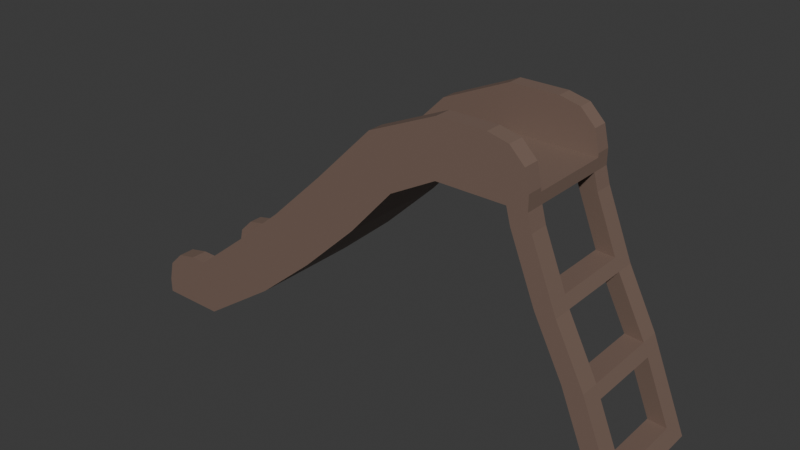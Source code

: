 # Source: slide.blend  (saved by Blender 5.1.29; exported with 4.5.12 LTS)
import bpy
from mathutils import Matrix  # noqa: F401  (used for matrix-valued properties, if any)

bpy.ops.wm.read_factory_settings(use_empty=True)
scene = bpy.context.scene
scene.name = 'Scene'

# ---- collections
col_collection = bpy.data.collections.new('Collection'); scene.collection.children.link(col_collection)

# ---- materials (node trees are filled in below, after node groups)
mat_material = bpy.data.materials.new('Material')
mat_material.alpha_threshold = 0.0
mat_material.use_backface_culling_lightprobe_volume = False
mat_material.roughness = 0.5
mat_material.line_color = (0.0, 0.0, 0.0, 1.0)

# ---- material node trees
mat_material.use_nodes = True; mat_material.node_tree.nodes.clear()
_N = mat_material.node_tree.nodes; _L = mat_material.node_tree.links
n0 = _N.new('ShaderNodeOutputMaterial'); n0.name = 'Material Output'; n0.location = (200, 100)
n1 = _N.new('ShaderNodeBsdfPrincipled'); n1.name = 'Principled BSDF'; n1.location = (-200, 100)
n1.inputs[0].default_value = (0.1981, 0.1329, 0.1046, 1.0)
_L.new(n1.outputs[0], n0.inputs[0])
n0.is_active_output = True

# ---- world
world_world = bpy.data.worlds.new('World'); scene.world = world_world
world_world.use_nodes = True; world_world.node_tree.nodes.clear()
_N = world_world.node_tree.nodes; _L = world_world.node_tree.links
n0 = _N.new('ShaderNodeOutputWorld'); n0.name = 'World Output'; n0.location = (200, 100)
n1 = _N.new('ShaderNodeBackground'); n1.name = 'Background'; n1.location = (-200, 100)
n1.inputs[0].default_value = (0.05088, 0.05088, 0.05088, 1.0)
_L.new(n1.outputs[0], n0.inputs[0])
n0.is_active_output = True
world_world.color = (0.05088, 0.05088, 0.05088)
world_world.sun_shadow_jitter_overblur = 0.0

# ---- meshes
me_plane = bpy.data.meshes.new('Plane')
me_plane.from_pydata([(2.533, 1.148, 0.1268), (2.533, -0.2129, 0.1268), (2.768, 1.148, 0.1318), (2.768, -0.2129, 0.1318), (2.692, 1.148, 0.3213), (2.457, 1.148, 0.3163), (2.457, -0.2129, 0.3163), (2.692, -0.2129, 0.3213), (2.457, 0.9502, 0.3163), (2.457, 0.03249, 0.3163), (2.692, 0.01885, 0.3213), (2.692, 0.9211, 0.3213), (2.395, 1.148, 1.051), (2.16, 1.148, 1.046), (2.16, 0.03249, 1.046), (2.16, -0.2129, 1.046), (2.395, -0.2129, 1.051), (2.395, 0.9211, 1.051), (2.16, 0.9502, 1.046), (2.395, 0.01885, 1.051), (2.335, 1.148, 1.2), (2.1, 1.148, 1.195), (2.1, 0.03249, 1.195), (2.1, -0.2129, 1.195), (2.335, -0.2129, 1.2), (2.335, 0.9211, 1.2), (2.1, 0.9502, 1.195), (2.335, 0.01885, 1.2), (1.987, 1.148, 1.874), (1.752, 1.148, 1.869), (1.752, 0.03249, 1.869), (1.752, -0.2129, 1.869), (1.987, -0.2129, 1.874), (1.987, 0.9211, 1.874), (1.752, 0.9502, 1.869), (1.987, 0.01885, 1.874), (1.93, 1.148, 2.014), (1.695, 1.148, 2.009), (1.695, 0.03249, 2.009), (1.695, -0.2129, 2.009), (1.93, -0.2129, 2.014), (1.93, 0.9211, 2.014), (1.695, 0.9502, 2.009), (1.93, 0.01885, 2.014), (1.676, 1.148, 2.643), (1.442, 1.148, 2.638), (1.442, 0.03249, 2.638), (1.442, -0.2129, 2.638), (1.676, -0.2129, 2.643), (1.676, 0.9211, 2.643), (1.442, 0.9502, 2.638), (1.676, 0.01885, 2.643), (1.623, 1.148, 2.837), (1.389, 1.148, 2.837), (1.389, 0.03249, 2.837), (1.389, -0.2129, 2.837), (1.623, -0.2129, 2.837), (1.623, 0.9211, 2.837), (1.389, 0.9502, 2.837), (1.623, 0.01885, 2.837), (1.623, 1.148, 2.973), (1.389, 1.148, 2.973), (1.389, -0.01461, 2.973), (1.389, -0.2129, 2.973), (1.623, -0.2129, 2.973), (1.623, 0.9211, 2.973), (1.389, 0.968, 2.973), (1.623, 0.01885, 2.973), (0.5759, 0.03249, 2.837), (0.5759, -0.2129, 2.837), (0.5759, 1.148, 2.837), (0.5759, 0.9502, 2.837), (0.5759, -0.01461, 2.973), (0.5759, -0.2129, 2.973), (0.5759, 1.148, 2.973), (0.5759, 0.968, 2.973), (1.623, 0.968, 2.973), (1.623, -0.01461, 2.973), (0.5759, 1.148, 3.494), (0.5759, -0.01461, 3.494), (0.5759, -0.2129, 3.494), (0.5759, 0.968, 3.494), (0.02577, 0.03249, 2.537), (0.02577, -0.2129, 2.537), (0.02577, 1.148, 2.537), (0.02577, 0.9502, 2.537), (-0.03076, -0.01461, 2.66), (-0.03076, -0.2129, 2.66), (-0.03076, 1.148, 2.66), (-0.03076, 0.968, 2.66), (-0.2481, -0.01461, 3.135), (-0.2481, -0.2129, 3.135), (-0.2481, 1.148, 3.135), (-0.2481, 0.968, 3.135), (-0.5032, 0.03249, 1.947), (-0.5032, -0.2129, 1.947), (-0.5032, 1.148, 1.947), (-0.5032, 0.9502, 1.947), (-0.597, -0.01461, 2.045), (-0.597, -0.2129, 2.045), (-0.597, 1.148, 2.045), (-0.597, 0.968, 2.045), (-0.9573, -0.01461, 2.423), (-0.9573, -0.2129, 2.423), (-0.9573, 1.148, 2.423), (-0.9573, 0.968, 2.423), (-1.173, 0.03249, 1.308), (-1.173, -0.2129, 1.308), (-1.173, 1.148, 1.308), (-1.173, 0.9502, 1.308), (-1.266, -0.01461, 1.406), (-1.266, -0.2129, 1.406), (-1.266, 1.148, 1.406), (-1.266, 0.968, 1.406), (-1.627, -0.01461, 1.784), (-1.627, -0.2129, 1.784), (-1.627, 1.148, 1.784), (-1.627, 0.968, 1.784), (-1.877, 0.03249, 0.7149), (-1.877, -0.2129, 0.7149), (-1.877, 1.148, 0.7149), (-1.877, 0.9502, 0.7149), (-1.957, -0.01461, 0.8249), (-1.957, -0.2129, 0.8249), (-1.957, 1.148, 0.8249), (-1.957, 0.968, 0.8249), (-2.263, -0.01461, 1.248), (-2.263, -0.2129, 1.248), (-2.263, 1.148, 1.248), (-2.263, 0.968, 1.248), (-2.824, 0.03249, 0.06352), (-2.824, -0.2129, 0.06352), (-2.824, 1.148, 0.06352), (-2.824, 0.9502, 0.06352), (-2.847, -0.01461, 0.1974), (-2.847, -0.2129, 0.1974), (-2.847, 1.148, 0.1974), (-2.847, 0.968, 0.1974), (-2.934, -0.01461, 0.7119), (-2.934, -0.2129, 0.7119), (-2.934, 1.148, 0.7119), (-2.934, 0.968, 0.7119), (-3.607, 0.03249, 0.06532), (-3.607, -0.2129, 0.06532), (-3.607, 1.148, 0.06532), (-3.607, 0.9502, 0.06532), (-3.608, -0.01461, 0.2011), (-3.608, -0.2129, 0.2011), (-3.608, 1.148, 0.2011), (-3.608, 0.968, 0.2011), (-3.608, -0.01461, 0.2439), (-3.132, -0.01461, 0.7151), (-3.552, -0.01461, 0.4867), (-3.376, -0.01461, 0.661), (-3.132, -0.2129, 0.7151), (-3.608, -0.2129, 0.2439), (-3.376, -0.2129, 0.661), (-3.552, -0.2129, 0.4867), (-3.608, 1.148, 0.2439), (-3.132, 1.148, 0.7151), (-3.552, 1.148, 0.4867), (-3.376, 1.148, 0.661), (-3.132, 0.968, 0.7151), (-3.608, 0.968, 0.2439), (-3.376, 0.968, 0.661), (-3.552, 0.968, 0.4867), (1.147, 1.148, 3.494), (1.623, 1.148, 3.018), (1.39, 1.148, 3.437), (1.566, 1.148, 3.261), (1.623, -0.2129, 3.018), (1.147, -0.2129, 3.494), (1.566, -0.2129, 3.261), (1.39, -0.2129, 3.437), (1.623, 0.968, 3.018), (1.147, 0.968, 3.494), (1.566, 0.968, 3.261), (1.39, 0.968, 3.437), (1.147, -0.01461, 3.494), (1.623, -0.01461, 3.018), (1.39, -0.01461, 3.437), (1.566, -0.01461, 3.261)], [], [(0, 2, 3, 1), (11, 4, 12, 17), (2, 0, 5, 4), (3, 2, 4, 11, 10, 7), (0, 1, 6, 9, 8, 5), (1, 3, 7, 6), (11, 8, 9, 10), (15, 16, 24, 23), (8, 11, 17, 18), (10, 9, 14, 19), (9, 6, 15, 14), (7, 10, 19, 16), (5, 8, 18, 13), (6, 7, 16, 15), (4, 5, 13, 12), (21, 26, 34, 29), (27, 22, 30, 35), (13, 18, 14, 15, 23, 22, 26, 21), (12, 13, 21, 20), (19, 14, 18, 17), (29, 34, 42, 37), (35, 30, 34, 33), (23, 24, 32, 31), (20, 21, 29, 28), (26, 25, 33, 34), (24, 27, 35, 32), (25, 20, 28, 33), (22, 23, 31, 30), (27, 25, 26, 22), (25, 27, 24, 16, 19, 17, 12, 20), (38, 39, 47, 46), (41, 36, 44, 49), (31, 32, 40, 39), (28, 29, 37, 36), (38, 42, 34, 30), (32, 35, 43, 40), (33, 28, 36, 41), (30, 31, 39, 38), (48, 51, 59, 56), (50, 49, 57, 58), (43, 38, 46, 51), (37, 42, 50, 45), (39, 40, 48, 47), (36, 37, 45, 44), (42, 41, 49, 50), (40, 43, 51, 48), (49, 44, 52, 57), (46, 47, 55, 54), (51, 46, 54, 59), (45, 50, 58, 53), (47, 48, 56, 55), (44, 45, 53, 52), (43, 35, 33, 41), (43, 41, 42, 38), (59, 54, 58, 57), (52, 53, 61, 60), (59, 57, 65, 77, 67), (56, 59, 67, 64), (57, 52, 60, 76, 65), (55, 63, 73, 69), (62, 66, 75, 72), (61, 53, 70, 74), (55, 56, 64, 63), (78, 74, 88, 92), (71, 68, 82, 85), (75, 81, 93, 89), (72, 75, 89, 86), (54, 55, 69, 68), (58, 54, 68, 71), (53, 58, 71, 70), (76, 66, 62, 77, 65), (69, 73, 87, 83), (93, 92, 104, 105), (90, 86, 98, 102), (82, 83, 95, 94), (91, 90, 102, 103), (87, 91, 103, 99), (74, 70, 84, 88), (73, 80, 91, 87), (80, 79, 90, 91), (68, 69, 83, 82), (79, 72, 86, 90), (81, 78, 92, 93), (70, 71, 85, 84), (95, 99, 111, 107), (96, 97, 109, 108), (105, 104, 116, 117), (102, 98, 110, 114), (94, 95, 107, 106), (84, 85, 97, 96), (83, 87, 99, 95), (92, 88, 100, 104), (86, 89, 101, 98), (89, 93, 105, 101), (85, 82, 94, 97), (88, 84, 96, 100), (108, 109, 121, 120), (117, 116, 128, 129), (114, 110, 122, 126), (106, 107, 119, 118), (115, 114, 126, 127), (104, 100, 112, 116), (98, 101, 113, 110), (101, 105, 117, 113), (97, 94, 106, 109), (100, 96, 108, 112), (99, 103, 115, 111), (103, 102, 114, 115), (120, 121, 133, 132), (129, 128, 140, 141), (126, 122, 134, 138), (118, 119, 131, 130), (127, 126, 138, 139), (107, 111, 123, 119), (116, 112, 124, 128), (110, 113, 125, 122), (113, 117, 129, 125), (109, 106, 118, 121), (112, 108, 120, 124), (111, 115, 127, 123), (130, 131, 143, 142), (119, 123, 135, 131), (128, 124, 136, 140), (122, 125, 137, 134), (125, 129, 141, 137), (121, 118, 130, 133), (124, 120, 132, 136), (123, 127, 139, 135), (142, 143, 147, 146), (145, 142, 146, 149), (144, 145, 149, 148), (132, 133, 145, 144), (131, 135, 147, 143), (134, 137, 149, 146), (133, 130, 142, 145), (136, 132, 144, 148), (150, 155, 157, 152), (152, 157, 156, 153), (153, 156, 154, 151), (158, 163, 165, 160), (160, 165, 164, 161), (161, 164, 162, 159), (139, 138, 151, 154), (146, 147, 155, 150), (138, 134, 146, 150, 152, 153, 151), (135, 139, 154, 156, 157, 155, 147), (148, 149, 163, 158), (140, 136, 148, 158, 160, 161, 159), (141, 140, 159, 162), (137, 141, 162, 164, 165, 163, 149), (174, 167, 169, 176), (176, 169, 168, 177), (177, 168, 166, 175), (178, 171, 173, 180), (180, 173, 172, 181), (181, 172, 170, 179), (76, 60, 167, 174), (175, 166, 78, 81), (60, 74, 78, 166, 168, 169, 167), (170, 172, 173, 171, 80, 73, 64), (178, 79, 80, 171), (77, 179, 170, 64), (76, 174, 176, 177, 175, 81, 75), (77, 72, 79, 178, 180, 181, 179)])
_uv = me_plane.uv_layers.new(name='UVMap')
_uv.uv.foreach_set('vector', [0.0, 0.0, 0.0, 1.0, 1.0, 1.0, 1.0, 0.0, 0.1668, 1.0, 0.0, 1.0, 0.0, 1.0, 0.1668, 1.0, 0.0, 1.0, 0.0, 0.0, 0.0, 0.0, 0.0, 1.0, 1.0, 1.0, 0.0, 1.0, 0.0, 1.0, 0.1668, 1.0, 0.8297, 1.0, 1.0, 1.0, 0.0, 0.0, 1.0, 0.0, 1.0, 0.0, 0.8197, 0.0, 0.1454, 0.0, 0.0, 0.0, 1.0, 0.0, 1.0, 1.0, 1.0, 1.0, 1.0, 0.0, 0.1668, 1.0, 0.1454, 0.0, 0.8197, 0.0, 0.8297, 1.0, 1.0, 0.0, 1.0, 1.0, 1.0, 1.0, 1.0, 0.0, 0.1454, 0.0, 0.1668, 1.0, 0.1668, 1.0, 0.1454, 0.0, 0.8297, 1.0, 0.8197, 0.0, 0.8197, 0.0, 0.8297, 1.0, 0.8197, 0.0, 1.0, 0.0, 1.0, 0.0, 0.8197, 0.0, 1.0, 1.0, 0.8297, 1.0, 0.8297, 1.0, 1.0, 1.0, 0.0, 0.0, 0.1454, 0.0, 0.1454, 0.0, 0.0, 0.0, 1.0, 0.0, 1.0, 1.0, 1.0, 1.0, 1.0, 0.0, 0.0, 1.0, 0.0, 0.0, 0.0, 0.0, 0.0, 1.0, 0.0, 0.0, 0.1454, 0.0, 0.1454, 0.0, 0.0, 0.0, 0.8297, 1.0, 0.8197, 0.0, 0.8197, 0.0, 0.8297, 1.0, 0.0, 0.0, 0.1454, 0.0, 0.8197, 0.0, 1.0, 0.0, 1.0, 0.0, 0.8197, 0.0, 0.1454, 0.0, 0.0, 0.0, 0.0, 1.0, 0.0, 0.0, 0.0, 0.0, 0.0, 1.0, 0.8297, 1.0, 0.8197, 0.0, 0.1454, 0.0, 0.1668, 1.0, 0.0, 0.0, 0.1454, 0.0, 0.1454, 0.0, 0.0, 0.0, 0.8297, 1.0, 0.8197, 0.0, 0.1454, 0.0, 0.1668, 1.0, 1.0, 0.0, 1.0, 1.0, 1.0, 1.0, 1.0, 0.0, 0.0, 1.0, 0.0, 0.0, 0.0, 0.0, 0.0, 1.0, 0.1454, 0.0, 0.1668, 1.0, 0.1668, 1.0, 0.1454, 0.0, 1.0, 1.0, 0.8297, 1.0, 0.8297, 1.0, 1.0, 1.0, 0.1668, 1.0, 0.0, 1.0, 0.0, 1.0, 0.1668, 1.0, 0.8197, 0.0, 1.0, 0.0, 1.0, 0.0, 0.8197, 0.0, 0.8297, 1.0, 0.1668, 1.0, 0.1454, 0.0, 0.8197, 0.0, 0.1668, 1.0, 0.8297, 1.0, 1.0, 1.0, 1.0, 1.0, 0.8297, 1.0, 0.1668, 1.0, 0.0, 1.0, 0.0, 1.0, 0.8197, 0.0, 1.0, 0.0, 1.0, 0.0, 0.8197, 0.0, 0.1668, 1.0, 0.0, 1.0, 0.0, 1.0, 0.1668, 1.0, 1.0, 0.0, 1.0, 1.0, 1.0, 1.0, 1.0, 0.0, 0.0, 1.0, 0.0, 0.0, 0.0, 0.0, 0.0, 1.0, 0.8197, 0.0, 0.1454, 0.0, 0.1454, 0.0, 0.8197, 0.0, 1.0, 1.0, 0.8297, 1.0, 0.8297, 1.0, 1.0, 1.0, 0.1668, 1.0, 0.0, 1.0, 0.0, 1.0, 0.1668, 1.0, 0.8197, 0.0, 1.0, 0.0, 1.0, 0.0, 0.8197, 0.0, 1.0, 1.0, 0.8297, 1.0, 0.8297, 1.0, 1.0, 1.0, 0.1454, 0.0, 0.1668, 1.0, 0.1668, 1.0, 0.1454, 0.0, 0.8297, 1.0, 0.8197, 0.0, 0.8197, 0.0, 0.8297, 1.0, 0.0, 0.0, 0.1454, 0.0, 0.1454, 0.0, 0.0, 0.0, 1.0, 0.0, 1.0, 1.0, 1.0, 1.0, 1.0, 0.0, 0.0, 1.0, 0.0, 0.0, 0.0, 0.0, 0.0, 1.0, 0.1454, 0.0, 0.1668, 1.0, 0.1668, 1.0, 0.1454, 0.0, 1.0, 1.0, 0.8297, 1.0, 0.8297, 1.0, 1.0, 1.0, 0.1668, 1.0, 0.0, 1.0, 0.0, 1.0, 0.1668, 1.0, 0.8197, 0.0, 1.0, 0.0, 1.0, 0.0, 0.8197, 0.0, 0.8297, 1.0, 0.8197, 0.0, 0.8197, 0.0, 0.8297, 1.0, 0.0, 0.0, 0.1454, 0.0, 0.1454, 0.0, 0.0, 0.0, 1.0, 0.0, 1.0, 1.0, 1.0, 1.0, 1.0, 0.0, 0.0, 1.0, 0.0, 0.0, 0.0, 0.0, 0.0, 1.0, 0.8297, 1.0, 0.8297, 1.0, 0.1668, 1.0, 0.1668, 1.0, 0.8297, 1.0, 0.1668, 1.0, 0.1454, 0.0, 0.8197, 0.0, 0.8297, 1.0, 0.8197, 0.0, 0.1454, 0.0, 0.1668, 1.0, 0.0, 1.0, 0.0, 0.0, 0.0, 0.0, 0.0, 1.0, 0.8297, 1.0, 0.1668, 1.0, 0.1668, 1.0, 0.8197, 1.0, 0.8297, 1.0, 1.0, 1.0, 0.8297, 1.0, 0.8297, 1.0, 1.0, 1.0, 0.1668, 1.0, 0.0, 1.0, 0.0, 1.0, 0.1454, 1.0, 0.1668, 1.0, 1.0, 0.0, 1.0, 0.0, 1.0, 0.0, 1.0, 0.0, 0.8197, 0.0, 0.1454, 0.0, 0.1454, 0.0, 0.8197, 0.0, 0.0, 0.0, 0.0, 0.0, 0.0, 0.0, 0.0, 0.0, 1.0, 0.0, 1.0, 1.0, 1.0, 1.0, 1.0, 0.0, 0.0, 0.0, 0.0, 0.0, 0.0, 0.0, 0.0, 0.0, 0.1454, 0.0, 0.8197, 0.0, 0.8197, 0.0, 0.1454, 0.0, 0.1454, 0.0, 0.1454, 0.0, 0.1454, 0.0, 0.1454, 0.0, 0.8197, 0.0, 0.1454, 0.0, 0.1454, 0.0, 0.8197, 0.0, 0.8197, 0.0, 1.0, 0.0, 1.0, 0.0, 0.8197, 0.0, 0.1454, 0.0, 0.8197, 0.0, 0.8197, 0.0, 0.1454, 0.0, 0.0, 0.0, 0.1454, 0.0, 0.1454, 0.0, 0.0, 0.0, 0.1454, 1.0, 0.1454, 0.0, 0.8197, 0.0, 0.8197, 1.0, 0.1668, 1.0, 1.0, 0.0, 1.0, 0.0, 1.0, 0.0, 1.0, 0.0, 0.1454, 0.0, 0.0, 0.0, 0.0, 0.0, 0.1454, 0.0, 0.8197, 0.0, 0.8197, 0.0, 0.8197, 0.0, 0.8197, 0.0, 0.8197, 0.0, 1.0, 0.0, 1.0, 0.0, 0.8197, 0.0, 1.0, 0.0, 0.8197, 0.0, 0.8197, 0.0, 1.0, 0.0, 1.0, 0.0, 1.0, 0.0, 1.0, 0.0, 1.0, 0.0, 0.0, 0.0, 0.0, 0.0, 0.0, 0.0, 0.0, 0.0, 1.0, 0.0, 1.0, 0.0, 1.0, 0.0, 1.0, 0.0, 1.0, 0.0, 0.8197, 0.0, 0.8197, 0.0, 1.0, 0.0, 0.8197, 0.0, 1.0, 0.0, 1.0, 0.0, 0.8197, 0.0, 0.8197, 0.0, 0.8197, 0.0, 0.8197, 0.0, 0.8197, 0.0, 0.1454, 0.0, 0.0, 0.0, 0.0, 0.0, 0.1454, 0.0, 0.0, 0.0, 0.1454, 0.0, 0.1454, 0.0, 0.0, 0.0, 1.0, 0.0, 1.0, 0.0, 1.0, 0.0, 1.0, 0.0, 0.0, 0.0, 0.1454, 0.0, 0.1454, 0.0, 0.0, 0.0, 0.1454, 0.0, 0.0, 0.0, 0.0, 0.0, 0.1454, 0.0, 0.8197, 0.0, 0.8197, 0.0, 0.8197, 0.0, 0.8197, 0.0, 0.8197, 0.0, 1.0, 0.0, 1.0, 0.0, 0.8197, 0.0, 0.0, 0.0, 0.1454, 0.0, 0.1454, 0.0, 0.0, 0.0, 1.0, 0.0, 1.0, 0.0, 1.0, 0.0, 1.0, 0.0, 0.0, 0.0, 0.0, 0.0, 0.0, 0.0, 0.0, 0.0, 0.8197, 0.0, 0.1454, 0.0, 0.1454, 0.0, 0.8197, 0.0, 0.1454, 0.0, 0.1454, 0.0, 0.1454, 0.0, 0.1454, 0.0, 0.1454, 0.0, 0.8197, 0.0, 0.8197, 0.0, 0.1454, 0.0, 0.0, 0.0, 0.0, 0.0, 0.0, 0.0, 0.0, 0.0, 0.0, 0.0, 0.1454, 0.0, 0.1454, 0.0, 0.0, 0.0, 0.1454, 0.0, 0.0, 0.0, 0.0, 0.0, 0.1454, 0.0, 0.8197, 0.0, 0.8197, 0.0, 0.8197, 0.0, 0.8197, 0.0, 0.8197, 0.0, 1.0, 0.0, 1.0, 0.0, 0.8197, 0.0, 1.0, 0.0, 0.8197, 0.0, 0.8197, 0.0, 1.0, 0.0, 0.0, 0.0, 0.0, 0.0, 0.0, 0.0, 0.0, 0.0, 0.8197, 0.0, 0.1454, 0.0, 0.1454, 0.0, 0.8197, 0.0, 0.1454, 0.0, 0.1454, 0.0, 0.1454, 0.0, 0.1454, 0.0, 0.1454, 0.0, 0.8197, 0.0, 0.8197, 0.0, 0.1454, 0.0, 0.0, 0.0, 0.0, 0.0, 0.0, 0.0, 0.0, 0.0, 1.0, 0.0, 1.0, 0.0, 1.0, 0.0, 1.0, 0.0, 1.0, 0.0, 0.8197, 0.0, 0.8197, 0.0, 1.0, 0.0, 0.0, 0.0, 0.1454, 0.0, 0.1454, 0.0, 0.0, 0.0, 0.1454, 0.0, 0.0, 0.0, 0.0, 0.0, 0.1454, 0.0, 0.8197, 0.0, 0.8197, 0.0, 0.8197, 0.0, 0.8197, 0.0, 0.8197, 0.0, 1.0, 0.0, 1.0, 0.0, 0.8197, 0.0, 1.0, 0.0, 0.8197, 0.0, 0.8197, 0.0, 1.0, 0.0, 1.0, 0.0, 1.0, 0.0, 1.0, 0.0, 1.0, 0.0, 0.0, 0.0, 0.0, 0.0, 0.0, 0.0, 0.0, 0.0, 0.8197, 0.0, 0.1454, 0.0, 0.1454, 0.0, 0.8197, 0.0, 0.1454, 0.0, 0.1454, 0.0, 0.1454, 0.0, 0.1454, 0.0, 0.1454, 0.0, 0.8197, 0.0, 0.8197, 0.0, 0.1454, 0.0, 0.0, 0.0, 0.0, 0.0, 0.0, 0.0, 0.0, 0.0, 1.0, 0.0, 1.0, 0.0, 1.0, 0.0, 1.0, 0.0, 0.8197, 0.0, 1.0, 0.0, 1.0, 0.0, 0.8197, 0.0, 1.0, 0.0, 1.0, 0.0, 1.0, 0.0, 1.0, 0.0, 0.0, 0.0, 0.0, 0.0, 0.0, 0.0, 0.0, 0.0, 0.8197, 0.0, 0.1454, 0.0, 0.1454, 0.0, 0.8197, 0.0, 0.1454, 0.0, 0.1454, 0.0, 0.1454, 0.0, 0.1454, 0.0, 0.1454, 0.0, 0.8197, 0.0, 0.8197, 0.0, 0.1454, 0.0, 0.0, 0.0, 0.0, 0.0, 0.0, 0.0, 0.0, 0.0, 1.0, 0.0, 1.0, 0.0, 1.0, 0.0, 1.0, 0.0, 0.8197, 0.0, 1.0, 0.0, 1.0, 0.0, 0.8197, 0.0, 0.1454, 0.0, 0.8197, 0.0, 0.8197, 0.0, 0.1454, 0.0, 0.0, 0.0, 0.1454, 0.0, 0.1454, 0.0, 0.0, 0.0, 0.0, 0.0, 0.1454, 0.0, 0.1454, 0.0, 0.0, 0.0, 1.0, 0.0, 1.0, 0.0, 1.0, 0.0, 1.0, 0.0, 0.8197, 0.0, 0.1454, 0.0, 0.1454, 0.0, 0.8197, 0.0, 0.1454, 0.0, 0.8197, 0.0, 0.8197, 0.0, 0.1454, 0.0, 0.0, 0.0, 0.0, 0.0, 0.0, 0.0, 0.0, 0.0, 0.8197, 0.0, 1.0, 0.0, 1.0, 0.0, 0.8197, 0.0, 0.8197, 0.0, 1.0, 0.0, 1.0, 0.0, 0.8197, 0.0, 0.8197, 0.0, 1.0, 0.0, 1.0, 0.0, 0.8197, 0.0, 0.0, 0.0, 0.1454, 0.0, 0.1454, 0.0, 0.0, 0.0, 0.0, 0.0, 0.1454, 0.0, 0.1454, 0.0, 0.0, 0.0, 0.0, 0.0, 0.1454, 0.0, 0.1454, 0.0, 0.0, 0.0, 1.0, 0.0, 0.8197, 0.0, 0.8197, 0.0, 1.0, 0.0, 0.8197, 0.0, 1.0, 0.0, 1.0, 0.0, 0.8197, 0.0, 0.8197, 0.0, 0.8197, 0.0, 0.8197, 0.0, 0.8197, 0.0, 0.8197, 0.0, 0.8197, 0.0, 0.8197, 0.0, 1.0, 0.0, 1.0, 0.0, 1.0, 0.0, 1.0, 0.0, 1.0, 0.0, 1.0, 0.0, 1.0, 0.0, 0.0, 0.0, 0.1454, 0.0, 0.1454, 0.0, 0.0, 0.0, 0.0, 0.0, 0.0, 0.0, 0.0, 0.0, 0.0, 0.0, 0.0, 0.0, 0.0, 0.0, 0.0, 0.0, 0.1454, 0.0, 0.0, 0.0, 0.0, 0.0, 0.1454, 0.0, 0.1454, 0.0, 0.1454, 0.0, 0.1454, 0.0, 0.1454, 0.0, 0.1454, 0.0, 0.1454, 0.0, 0.1454, 0.0, 0.1454, 1.0, 0.0, 1.0, 0.0, 0.9816, 0.1454, 0.9816, 0.1454, 0.9816, 0.0, 0.9816, 0.0, 0.7768, 0.1454, 0.7768, 0.1454, 0.7768, 0.0, 0.7768, 0.0, 0.5455, 0.1454, 0.5455, 0.8197, 0.5455, 1.0, 0.5455, 1.0, 0.7768, 0.8197, 0.7768, 0.8197, 0.7768, 1.0, 0.7768, 1.0, 0.9816, 0.8197, 0.9816, 0.8197, 0.9816, 1.0, 0.9816, 1.0, 1.0, 0.8197, 1.0, 0.1454, 1.0, 0.0, 1.0, 0.0, 1.0, 0.1454, 1.0, 0.1454, 0.5455, 0.0, 0.5455, 0.0, 0.0, 0.1454, 0.0, 0.0, 1.0, 0.0, 0.0, 0.0, 0.0, 0.0, 0.5455, 0.0, 0.7768, 0.0, 0.9816, 0.0, 1.0, 1.0, 1.0, 1.0, 0.9816, 1.0, 0.7768, 1.0, 0.5455, 1.0, 0.0, 1.0, 0.0, 1.0, 1.0, 0.8197, 0.5455, 0.8197, 0.0, 1.0, 0.0, 1.0, 0.5455, 0.8197, 1.0, 0.8197, 1.0, 1.0, 1.0, 1.0, 1.0, 0.1454, 1.0, 0.1454, 1.0, 0.1454, 0.9816, 0.1454, 0.7768, 0.1454, 0.5455, 0.1454, 0.0, 0.1454, 0.0, 0.8197, 1.0, 0.8197, 0.0, 0.8197, 0.0, 0.8197, 0.5455, 0.8197, 0.7768, 0.8197, 0.9816, 0.8197, 1.0])
me_plane.materials.append(mat_material)
me_plane.update()

# ---- objects
ob_plane = bpy.data.objects.new('Plane', me_plane)

# ---- transforms, parenting, visibility, modifiers, constraints
ob_plane.location = (0.0, 0.0, 0.0)

# ---- collection membership
col_collection.objects.link(ob_plane)

# ---- scene / render settings (as saved in the file)
scene.frame_start = 1; scene.frame_end = 250; scene.frame_set(1)
scene.render.engine = 'BLENDER_EEVEE_NEXT'
scene.render.bake_bias = 0.0
scene.render.bake_samples = 0
scene.cycles.sampling_pattern = 'TABULATED_SOBOL'
scene.eevee.use_volume_custom_range = False
bpy.context.view_layer.update()

# ---- added for rendering (the .blend has no active camera and no usable light): camera, sun
cam_auto = bpy.data.cameras.new('AutoCamera')
cam_auto.lens = 50.0
cam_auto.sensor_width = 36.0
cam_auto.clip_end = 1000.0
ob_auto_camera = bpy.data.objects.new('AutoCamera', cam_auto)
scene.collection.objects.link(ob_auto_camera)
ob_auto_camera.location = (6.39642, -7.71247, 7.23234)
ob_auto_camera.rotation_euler = (1.09748, -7.21219e-08, 0.694738)
scene.camera = ob_auto_camera
light_auto_sun = bpy.data.lights.new('AutoSun', 'SUN')
light_auto_sun.energy = 3.0
light_auto_sun.angle = 0.0523599
ob_auto_sun = bpy.data.objects.new('AutoSun', light_auto_sun)
scene.collection.objects.link(ob_auto_sun)
ob_auto_sun.rotation_euler = (0.872665, 0.174533, 0.523599)
bpy.context.view_layer.update()
